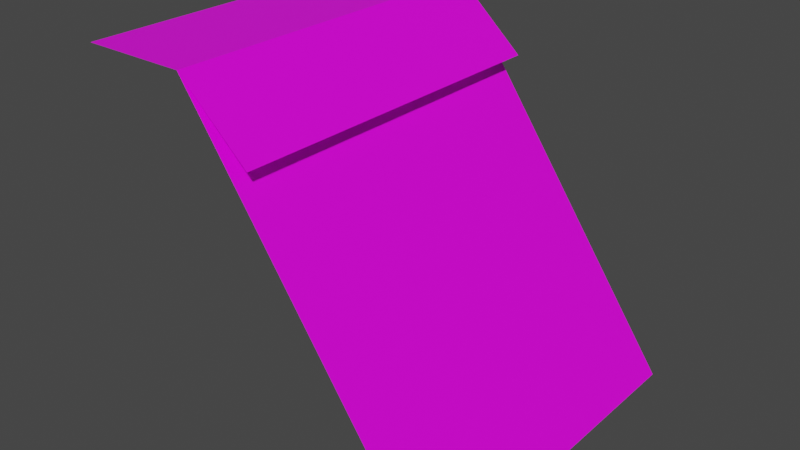 # Source: ladera1.blend  (saved by Blender 2.91.10; exported with 4.5.12 LTS)
import bpy
from mathutils import Matrix  # noqa: F401  (used for matrix-valued properties, if any)

bpy.ops.wm.read_factory_settings(use_empty=True)
scene = bpy.context.scene
scene.name = 'Scene'

# ---- collections
col_collection = bpy.data.collections.new('Collection'); scene.collection.children.link(col_collection)

# ---- images (referenced by path relative to the original .blend; pixels are not part of the script)
import os
ASSET_DIR = os.environ.get("B2B_ASSET_DIR", "")  # directory of the original .blend (textures are referenced by path, not embedded)
HERE = os.path.dirname(os.path.abspath(__file__))  # packed textures are extracted next to this script under _unpacked/

def load_image(name, relpath, width, height, colorspace="sRGB"):
    """Load a texture the original file referenced (path relative to the .blend, or extracted next to this script)."""
    p = next((c for c in (os.path.join(HERE, relpath), os.path.join(ASSET_DIR, relpath)) if relpath and os.path.exists(c)), "")
    if p:
        img = bpy.data.images.load(p, check_existing=True)
        img.name = name
    else:  # same state as the original file: an image datablock whose file is absent (Cycles renders it pink)
        img = bpy.data.images.new(name, width, height)
        img.source = "FILE"
        img.filepath = "//" + (relpath or name)
    img.colorspace_settings.name = colorspace
    return img
img_testtileset_png = load_image('testTileSet.png', 'testTileSet.png', 1024, 1024, 'sRGB')

# ---- materials (node trees are filled in below, after node groups)
mat_material = bpy.data.materials.new('Material')
mat_material.alpha_threshold = 0.0
mat_material.use_transparent_shadow = False
mat_material.line_color = (0.0, 0.0, 0.0, 1.0)

# ---- material node trees
mat_material.use_nodes = True; mat_material.node_tree.nodes.clear()
_N = mat_material.node_tree.nodes; _L = mat_material.node_tree.links
n0 = _N.new('ShaderNodeOutputMaterial'); n0.name = 'Material Output'; n0.location = (300, 300)
n1 = _N.new('ShaderNodeBsdfPrincipled'); n1.name = 'Principled BSDF'; n1.location = (10, 300)
n1.distribution = 'GGX'
n1.subsurface_method = 'BURLEY'
n1.inputs[2].default_value = 0.4
n1.inputs[3].default_value = 1.45
n1.inputs[27].default_value = (0.0, 0.0, 0.0, 1.0)
n1.inputs[28].default_value = 1.0
n2 = _N.new('ShaderNodeTexImage'); n2.name = 'Image Texture'; n2.location = (-346, 214)
n2.image = img_testtileset_png
n2.extension = 'EXTEND'
_L.new(n1.outputs[0], n0.inputs[0])
_L.new(n2.outputs[0], n1.inputs[0])
n0.is_active_output = True

# ---- world
world_world = bpy.data.worlds.new('World'); scene.world = world_world
world_world.use_nodes = True; world_world.node_tree.nodes.clear()
_N = world_world.node_tree.nodes; _L = world_world.node_tree.links
n0 = _N.new('ShaderNodeOutputWorld'); n0.name = 'World Output'; n0.location = (300, 300)
n1 = _N.new('ShaderNodeBackground'); n1.name = 'Background'; n1.location = (10, 300)
n1.inputs[0].default_value = (0.05088, 0.05088, 0.05088, 1.0)
_L.new(n1.outputs[0], n0.inputs[0])
n0.is_active_output = True
world_world.color = (0.05088, 0.05088, 0.05088)
world_world.use_sun_shadow = False
world_world.sun_shadow_jitter_overblur = 0.0

# ---- meshes
me_cube = bpy.data.meshes.new('Cube')
me_cube.from_pydata([(-0.5, 0.5, 1.0), (-0.2, 0.5, 1.0), (0.5, 0.5, 5.96e-08), (-0.5, -0.5, 1.0), (-0.2, -0.5, 1.0), (0.5, -0.5, 5.96e-08), (-1.863e-08, 0.5, 0.82), (1.118e-08, -0.5, 0.82)], [], [(0, 3, 4, 1), (2, 1, 4, 5), (4, 7, 6, 1)])
_uv = me_cube.uv_layers.new(name='UVMap')
_uv.uv.foreach_set('vector', [2.98e-08, 0.3335, 1.0, 0.3335, 1.0, 0.4496, 0.0, 0.4496, 0.0, 0.3319, 0.0, 0.0003074, 1.0, 0.0003074, 1.0, 0.3319, 1.0, 0.9421, 1.0, 0.8234, 0.0, 0.8234, 0.0, 0.9421])
me_cube.materials.append(mat_material)
me_cube.use_remesh_preserve_volume = False
me_cube.use_remesh_preserve_attributes = False
me_cube.use_mirror_vertex_groups = False
me_cube.update()

# ---- objects
ob_cube = bpy.data.objects.new('Cube', me_cube)

# ---- transforms, parenting, visibility, modifiers, constraints
ob_cube.location = (0.0, 0.0, 0.0)
ob_cube.lock_rotations_4d = False
ob_cube.empty_display_type = 'ARROWS'
ob_cube.lineart.crease_threshold = 0.0

# ---- collection membership
col_collection.objects.link(ob_cube)

# ---- scene / render settings (as saved in the file)
scene.frame_start = 1; scene.frame_end = 250; scene.frame_set(1)
scene.render.engine = 'BLENDER_EEVEE_NEXT'
scene.cycles.use_denoising = False
scene.cycles.samples = 128
scene.cycles.sampling_pattern = 'TABULATED_SOBOL'
scene.cycles.use_adaptive_sampling = False
scene.cycles.use_light_tree = False
scene.view_settings.view_transform = 'Filmic'
bpy.context.view_layer.update()

# ---- added for rendering (the .blend has no active camera and no usable light): camera, sun
cam_auto = bpy.data.cameras.new('AutoCamera')
cam_auto.lens = 50.0
cam_auto.sensor_width = 36.0
cam_auto.clip_end = 1000.0
ob_auto_camera = bpy.data.objects.new('AutoCamera', cam_auto)
scene.collection.objects.link(ob_auto_camera)
ob_auto_camera.location = (1.60254, -1.92304, 1.78203)
ob_auto_camera.rotation_euler = (1.09748, -7.21219e-08, 0.694738)
scene.camera = ob_auto_camera
light_auto_sun = bpy.data.lights.new('AutoSun', 'SUN')
light_auto_sun.energy = 3.0
light_auto_sun.angle = 0.0523599
ob_auto_sun = bpy.data.objects.new('AutoSun', light_auto_sun)
scene.collection.objects.link(ob_auto_sun)
ob_auto_sun.rotation_euler = (0.872665, 0.174533, 0.523599)
bpy.context.view_layer.update()
